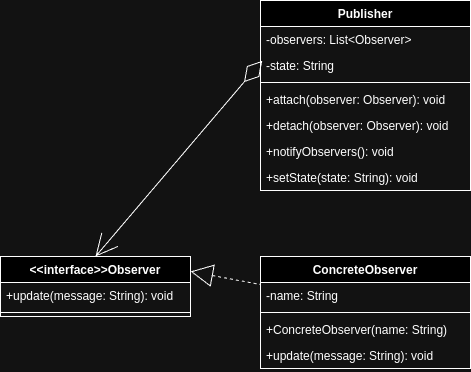

The diagram above was exported from draw.io. Its source (the exported page's mxGraphModel, read from the mxfile embedded in the PNG):
<mxGraphModel dx="1350" dy="808" grid="1" gridSize="10" guides="1" tooltips="1" connect="1" arrows="1" fold="1" page="1" pageScale="1" pageWidth="827" pageHeight="1169" math="0" shadow="0">
  <root>
    <mxCell id="0" />
    <mxCell id="1" parent="0" />
    <mxCell id="159" value="&lt;&lt;interface&gt;&gt;Observer" style="swimlane;fontStyle=1;childLayout=stackLayout;horizontal=1;startSize=26;horizontalStack=0;resizeParent=1;resizeParentMax=0;resizeLast=0;collapsible=1;marginBottom=0;" parent="1" vertex="1">
      <mxGeometry x="210" y="356" width="190" height="60" as="geometry" />
    </mxCell>
    <mxCell id="160" value="+update(message: String): void" style="text;strokeColor=none;fillColor=none;align=left;verticalAlign=top;spacingLeft=4;spacingRight=4;overflow=hidden;rotatable=0;points=[[0,0.5],[1,0.5]];portConstraint=eastwest;" parent="159" vertex="1">
      <mxGeometry y="26" width="190" height="26" as="geometry" />
    </mxCell>
    <mxCell id="161" value="" style="line;strokeWidth=1;fillColor=none;align=left;verticalAlign=middle;spacingTop=-1;spacingLeft=3;spacingRight=3;rotatable=0;labelPosition=right;points=[];portConstraint=eastwest;" parent="159" vertex="1">
      <mxGeometry y="52" width="190" height="8" as="geometry" />
    </mxCell>
    <mxCell id="163" value="Publisher" style="swimlane;fontStyle=1;childLayout=stackLayout;horizontal=1;startSize=26;horizontalStack=0;resizeParent=1;resizeParentMax=0;resizeLast=0;collapsible=1;marginBottom=0;" parent="1" vertex="1">
      <mxGeometry x="470" y="100" width="210" height="190" as="geometry" />
    </mxCell>
    <mxCell id="164" value="-observers: List&lt;Observer&gt;" style="text;strokeColor=none;fillColor=none;align=left;verticalAlign=top;spacingLeft=4;spacingRight=4;overflow=hidden;rotatable=0;points=[[0,0.5],[1,0.5]];portConstraint=eastwest;" parent="163" vertex="1">
      <mxGeometry y="26" width="210" height="26" as="geometry" />
    </mxCell>
    <mxCell id="165" value="-state: String" style="text;strokeColor=none;fillColor=none;align=left;verticalAlign=top;spacingLeft=4;spacingRight=4;overflow=hidden;rotatable=0;points=[[0,0.5],[1,0.5]];portConstraint=eastwest;" parent="163" vertex="1">
      <mxGeometry y="52" width="210" height="26" as="geometry" />
    </mxCell>
    <mxCell id="166" value="" style="line;strokeWidth=1;fillColor=none;align=left;verticalAlign=middle;spacingTop=-1;spacingLeft=3;spacingRight=3;rotatable=0;labelPosition=right;points=[];portConstraint=eastwest;" parent="163" vertex="1">
      <mxGeometry y="78" width="210" height="8" as="geometry" />
    </mxCell>
    <mxCell id="167" value="+attach(observer: Observer): void" style="text;strokeColor=none;fillColor=none;align=left;verticalAlign=top;spacingLeft=4;spacingRight=4;overflow=hidden;rotatable=0;points=[[0,0.5],[1,0.5]];portConstraint=eastwest;" parent="163" vertex="1">
      <mxGeometry y="86" width="210" height="26" as="geometry" />
    </mxCell>
    <mxCell id="168" value="+detach(observer: Observer): void" style="text;strokeColor=none;fillColor=none;align=left;verticalAlign=top;spacingLeft=4;spacingRight=4;overflow=hidden;rotatable=0;points=[[0,0.5],[1,0.5]];portConstraint=eastwest;" parent="163" vertex="1">
      <mxGeometry y="112" width="210" height="26" as="geometry" />
    </mxCell>
    <mxCell id="169" value="+notifyObservers(): void" style="text;strokeColor=none;fillColor=none;align=left;verticalAlign=top;spacingLeft=4;spacingRight=4;overflow=hidden;rotatable=0;points=[[0,0.5],[1,0.5]];portConstraint=eastwest;" parent="163" vertex="1">
      <mxGeometry y="138" width="210" height="26" as="geometry" />
    </mxCell>
    <mxCell id="170" value="+setState(state: String): void" style="text;strokeColor=none;fillColor=none;align=left;verticalAlign=top;spacingLeft=4;spacingRight=4;overflow=hidden;rotatable=0;points=[[0,0.5],[1,0.5]];portConstraint=eastwest;" parent="163" vertex="1">
      <mxGeometry y="164" width="210" height="26" as="geometry" />
    </mxCell>
    <mxCell id="176" value="ConcreteObserver" style="swimlane;fontStyle=1;childLayout=stackLayout;horizontal=1;startSize=26;horizontalStack=0;resizeParent=1;resizeParentMax=0;resizeLast=0;collapsible=1;marginBottom=0;" parent="1" vertex="1">
      <mxGeometry x="470" y="356" width="210" height="112" as="geometry" />
    </mxCell>
    <mxCell id="177" value="-name: String" style="text;strokeColor=none;fillColor=none;align=left;verticalAlign=top;spacingLeft=4;spacingRight=4;overflow=hidden;rotatable=0;points=[[0,0.5],[1,0.5]];portConstraint=eastwest;" parent="176" vertex="1">
      <mxGeometry y="26" width="210" height="26" as="geometry" />
    </mxCell>
    <mxCell id="178" value="" style="line;strokeWidth=1;fillColor=none;align=left;verticalAlign=middle;spacingTop=-1;spacingLeft=3;spacingRight=3;rotatable=0;labelPosition=right;points=[];portConstraint=eastwest;" parent="176" vertex="1">
      <mxGeometry y="52" width="210" height="8" as="geometry" />
    </mxCell>
    <mxCell id="179" value="+ConcreteObserver(name: String)" style="text;strokeColor=none;fillColor=none;align=left;verticalAlign=top;spacingLeft=4;spacingRight=4;overflow=hidden;rotatable=0;points=[[0,0.5],[1,0.5]];portConstraint=eastwest;" parent="176" vertex="1">
      <mxGeometry y="60" width="210" height="26" as="geometry" />
    </mxCell>
    <mxCell id="180" value="+update(message: String): void" style="text;strokeColor=none;fillColor=none;align=left;verticalAlign=top;spacingLeft=4;spacingRight=4;overflow=hidden;rotatable=0;points=[[0,0.5],[1,0.5]];portConstraint=eastwest;" parent="176" vertex="1">
      <mxGeometry y="86" width="210" height="26" as="geometry" />
    </mxCell>
    <mxCell id="183" value="" style="endArrow=none;dashed=1;html=1;rounded=0;exitX=1;exitY=0.25;exitDx=0;exitDy=0;entryX=0;entryY=0.25;entryDx=0;entryDy=0;endSize=12;startSize=20;endFill=0;startArrow=block;startFill=0;" parent="1" source="159" target="176" edge="1">
      <mxGeometry width="50" height="50" relative="1" as="geometry">
        <mxPoint x="460" y="420" as="sourcePoint" />
        <mxPoint x="470" y="370" as="targetPoint" />
      </mxGeometry>
    </mxCell>
    <mxCell id="185" value="" style="endArrow=diamondThin;html=1;rounded=0;entryX=0.008;entryY=0.321;entryDx=0;entryDy=0;entryPerimeter=0;exitX=0.5;exitY=0;exitDx=0;exitDy=0;endFill=0;startSize=20;endSize=25;startArrow=open;startFill=0;" parent="1" source="159" target="165" edge="1">
      <mxGeometry width="50" height="50" relative="1" as="geometry">
        <mxPoint x="460" y="300" as="sourcePoint" />
        <mxPoint x="510" y="250" as="targetPoint" />
      </mxGeometry>
    </mxCell>
  </root>
</mxGraphModel>